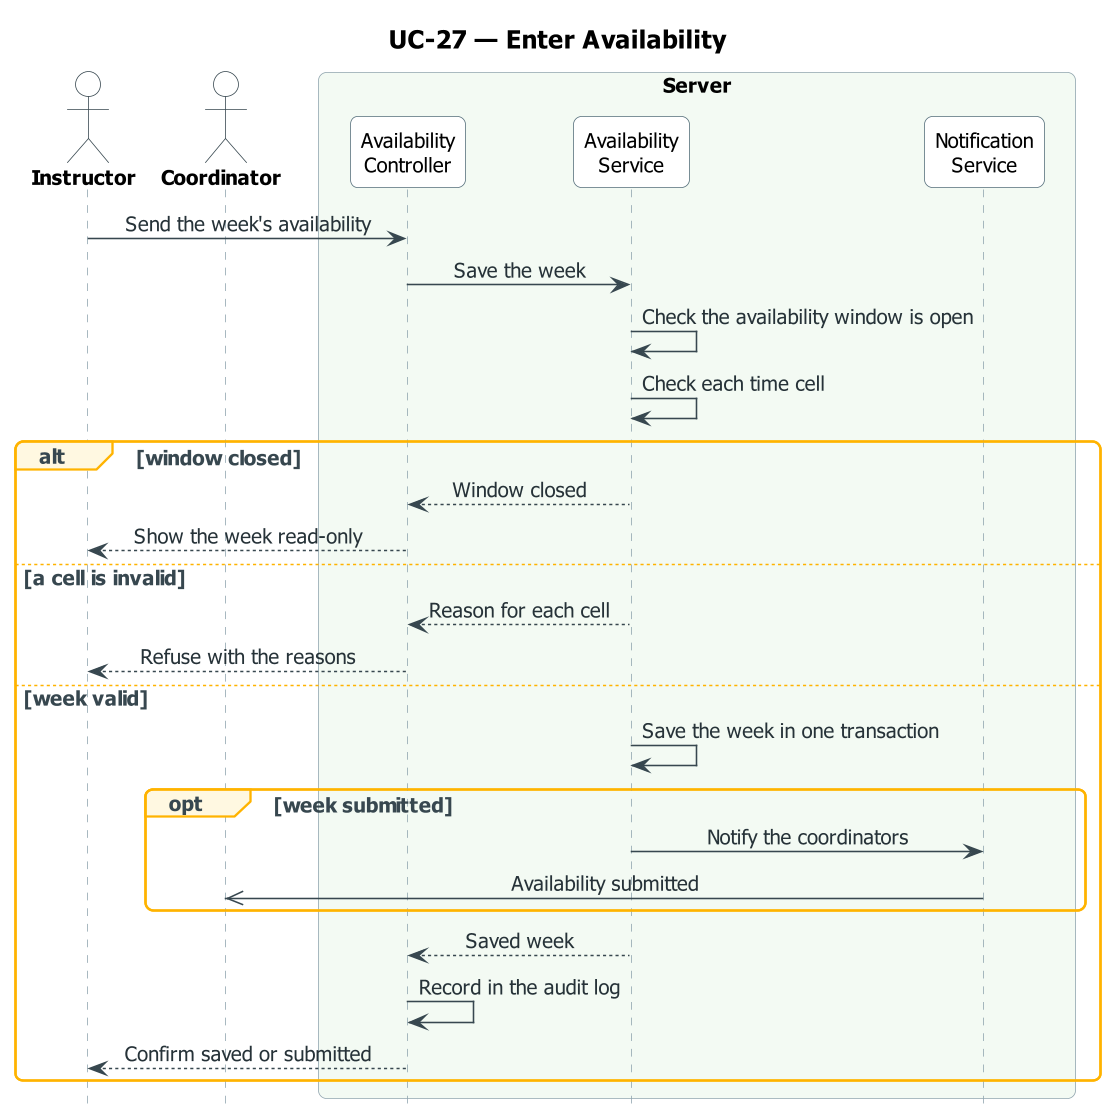

The diagram above was rendered by PlantUML. Its source (embedded in the PNG):
@startuml UC-27_enter_availability
skinparam dpi 150
' ===== النمط الموحّد (مثل مخططات النشاط) =====
skinparam defaultFontName Tahoma
skinparam defaultFontSize 13
skinparam shadowing false
skinparam roundcorner 10
skinparam ArrowColor #37474F
skinparam ArrowFontColor #263238
skinparam TitleFontSize 16
skinparam TitleFontStyle bold
skinparam ParticipantBackgroundColor #FFFFFF
skinparam ParticipantBorderColor #546E7A
skinparam ParticipantFontSize 13
skinparam ActorBackgroundColor #FFFFFF
skinparam ActorBorderColor #37474F
skinparam ActorFontSize 13
skinparam ActorFontStyle bold
skinparam SequenceLifeLineBorderColor #90A4AE
skinparam SequenceBoxBorderColor #90A4AE
skinparam SequenceBoxFontSize 14
skinparam SequenceBoxFontStyle bold
skinparam SequenceGroupBorderColor #FFB300
skinparam SequenceGroupBackgroundColor #FFF8E1
skinparam SequenceGroupFontColor #37474F
skinparam SequenceGroupHeaderFontColor #37474F
skinparam sequenceMessageAlign center
skinparam ParticipantPadding 16
skinparam BoxPadding 12
hide footbox
' ===== المخطط =====
title UC-27 — Enter Availability

actor "Instructor" as U
actor "Coordinator" as CRD
box "Server" #F3FAF3
  participant "Availability\nController" as AC
  participant "Availability\nService" as AS
  participant "Notification\nService" as NS
end box

U -> AC : Send the week's availability
AC -> AS : Save the week
AS -> AS : Check the availability window is open
AS -> AS : Check each time cell
alt window closed
  AS --> AC : Window closed
  AC --> U : Show the week read-only
else a cell is invalid
  AS --> AC : Reason for each cell
  AC --> U : Refuse with the reasons
else week valid
  AS -> AS : Save the week in one transaction
  opt week submitted
    AS -> NS : Notify the coordinators
    NS ->> CRD : Availability submitted
  end
  AS --> AC : Saved week
  AC -> AC : Record in the audit log
  AC --> U : Confirm saved or submitted
end
@enduml